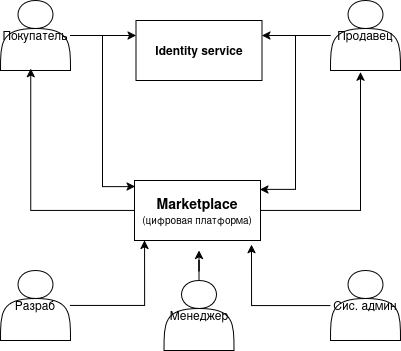

The diagram above was exported from draw.io. Its source (the exported page's mxGraphModel, read from the mxfile embedded in the PNG):
<mxGraphModel dx="900" dy="548" grid="1" gridSize="10" guides="1" tooltips="1" connect="1" arrows="1" fold="1" page="1" pageScale="1" pageWidth="827" pageHeight="1169" math="0" shadow="0">
  <root>
    <mxCell id="0" />
    <mxCell id="1" parent="0" />
    <mxCell id="QUF28S5a8MelfC1LTZML-2" value="&lt;font style=&quot;font-size: 14px;&quot;&gt;&lt;b&gt;Marketplace &lt;/b&gt;&lt;/font&gt;&lt;font style=&quot;font-size: 10px;&quot;&gt;(цифровая платформа)&lt;/font&gt;" style="rounded=0;whiteSpace=wrap;html=1;" vertex="1" parent="1">
      <mxGeometry x="314" y="310" width="126" height="60" as="geometry" />
    </mxCell>
    <mxCell id="QUF28S5a8MelfC1LTZML-3" value="Разраб" style="shape=actor;whiteSpace=wrap;html=1;" vertex="1" parent="1">
      <mxGeometry x="180" y="400" width="70" height="70" as="geometry" />
    </mxCell>
    <mxCell id="QUF28S5a8MelfC1LTZML-4" value="Сис. админ" style="shape=actor;whiteSpace=wrap;html=1;" vertex="1" parent="1">
      <mxGeometry x="510" y="400" width="70" height="70" as="geometry" />
    </mxCell>
    <mxCell id="QUF28S5a8MelfC1LTZML-8" style="edgeStyle=orthogonalEdgeStyle;rounded=0;orthogonalLoop=1;jettySize=auto;html=1;" edge="1" parent="1" source="QUF28S5a8MelfC1LTZML-5">
      <mxGeometry relative="1" as="geometry">
        <mxPoint x="378.5" y="380" as="targetPoint" />
      </mxGeometry>
    </mxCell>
    <mxCell id="QUF28S5a8MelfC1LTZML-5" value="Менеджер" style="shape=actor;whiteSpace=wrap;html=1;" vertex="1" parent="1">
      <mxGeometry x="343.5" y="410" width="70" height="70" as="geometry" />
    </mxCell>
    <mxCell id="QUF28S5a8MelfC1LTZML-9" style="edgeStyle=orthogonalEdgeStyle;rounded=0;orthogonalLoop=1;jettySize=auto;html=1;entryX=0.08;entryY=0.999;entryDx=0;entryDy=0;entryPerimeter=0;" edge="1" parent="1" source="QUF28S5a8MelfC1LTZML-3" target="QUF28S5a8MelfC1LTZML-2">
      <mxGeometry relative="1" as="geometry" />
    </mxCell>
    <mxCell id="QUF28S5a8MelfC1LTZML-10" style="edgeStyle=orthogonalEdgeStyle;rounded=0;orthogonalLoop=1;jettySize=auto;html=1;entryX=0.929;entryY=1.068;entryDx=0;entryDy=0;entryPerimeter=0;" edge="1" parent="1" source="QUF28S5a8MelfC1LTZML-4" target="QUF28S5a8MelfC1LTZML-2">
      <mxGeometry relative="1" as="geometry" />
    </mxCell>
    <mxCell id="QUF28S5a8MelfC1LTZML-20" style="edgeStyle=orthogonalEdgeStyle;rounded=0;orthogonalLoop=1;jettySize=auto;html=1;entryX=0;entryY=0.25;entryDx=0;entryDy=0;" edge="1" parent="1" source="QUF28S5a8MelfC1LTZML-11" target="QUF28S5a8MelfC1LTZML-13">
      <mxGeometry relative="1" as="geometry" />
    </mxCell>
    <mxCell id="QUF28S5a8MelfC1LTZML-11" value="Покупатель" style="shape=actor;whiteSpace=wrap;html=1;" vertex="1" parent="1">
      <mxGeometry x="180" y="130" width="70" height="70" as="geometry" />
    </mxCell>
    <mxCell id="QUF28S5a8MelfC1LTZML-21" style="edgeStyle=orthogonalEdgeStyle;rounded=0;orthogonalLoop=1;jettySize=auto;html=1;entryX=1;entryY=0.25;entryDx=0;entryDy=0;" edge="1" parent="1" source="QUF28S5a8MelfC1LTZML-12" target="QUF28S5a8MelfC1LTZML-13">
      <mxGeometry relative="1" as="geometry" />
    </mxCell>
    <mxCell id="QUF28S5a8MelfC1LTZML-12" value="Продавец" style="shape=actor;whiteSpace=wrap;html=1;" vertex="1" parent="1">
      <mxGeometry x="510" y="130" width="70" height="70" as="geometry" />
    </mxCell>
    <mxCell id="QUF28S5a8MelfC1LTZML-13" value="&lt;b&gt;Identity service&lt;/b&gt;" style="rounded=0;whiteSpace=wrap;html=1;" vertex="1" parent="1">
      <mxGeometry x="315.5" y="150" width="126" height="60" as="geometry" />
    </mxCell>
    <mxCell id="QUF28S5a8MelfC1LTZML-15" style="edgeStyle=orthogonalEdgeStyle;rounded=0;orthogonalLoop=1;jettySize=auto;html=1;entryX=0.433;entryY=0.974;entryDx=0;entryDy=0;entryPerimeter=0;" edge="1" parent="1" source="QUF28S5a8MelfC1LTZML-2" target="QUF28S5a8MelfC1LTZML-11">
      <mxGeometry relative="1" as="geometry" />
    </mxCell>
    <mxCell id="QUF28S5a8MelfC1LTZML-17" style="edgeStyle=orthogonalEdgeStyle;rounded=0;orthogonalLoop=1;jettySize=auto;html=1;entryX=0.004;entryY=0.102;entryDx=0;entryDy=0;entryPerimeter=0;" edge="1" parent="1" source="QUF28S5a8MelfC1LTZML-11" target="QUF28S5a8MelfC1LTZML-2">
      <mxGeometry relative="1" as="geometry" />
    </mxCell>
    <mxCell id="QUF28S5a8MelfC1LTZML-18" style="edgeStyle=orthogonalEdgeStyle;rounded=0;orthogonalLoop=1;jettySize=auto;html=1;entryX=0.995;entryY=0.148;entryDx=0;entryDy=0;entryPerimeter=0;" edge="1" parent="1" source="QUF28S5a8MelfC1LTZML-12" target="QUF28S5a8MelfC1LTZML-2">
      <mxGeometry relative="1" as="geometry" />
    </mxCell>
    <mxCell id="QUF28S5a8MelfC1LTZML-19" style="edgeStyle=orthogonalEdgeStyle;rounded=0;orthogonalLoop=1;jettySize=auto;html=1;entryX=0.429;entryY=1.024;entryDx=0;entryDy=0;entryPerimeter=0;" edge="1" parent="1" source="QUF28S5a8MelfC1LTZML-2" target="QUF28S5a8MelfC1LTZML-12">
      <mxGeometry relative="1" as="geometry" />
    </mxCell>
  </root>
</mxGraphModel>